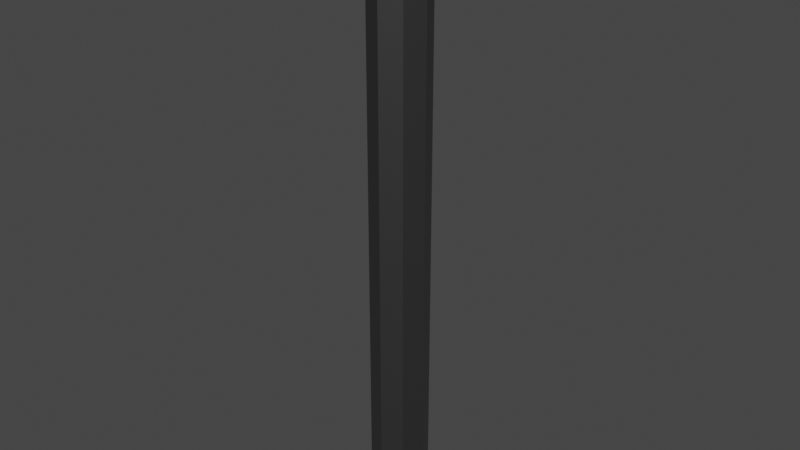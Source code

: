 # Source: power-pole.blend  (saved by Blender 2.91.10; exported with 4.5.12 LTS)
import bpy
from mathutils import Matrix  # noqa: F401  (used for matrix-valued properties, if any)

bpy.ops.wm.read_factory_settings(use_empty=True)
scene = bpy.context.scene
scene.name = 'Scene'

# ---- collections
col_collection = bpy.data.collections.new('Collection'); scene.collection.children.link(col_collection)

# ---- materials (node trees are filled in below, after node groups)
mat_trim = bpy.data.materials.new('Trim')
mat_trim.use_transparent_shadow = False
mat_trim.diffuse_color = (0.1734, 0.1734, 0.1734, 1.0)

# ---- material node trees
mat_trim.use_nodes = True; mat_trim.node_tree.nodes.clear()
_N = mat_trim.node_tree.nodes; _L = mat_trim.node_tree.links
n0 = _N.new('ShaderNodeBsdfPrincipled'); n0.name = 'Principled BSDF'; n0.location = (10, 300)
n0.distribution = 'GGX'
n0.subsurface_method = 'BURLEY'
n0.inputs[0].default_value = (0.1734, 0.1734, 0.1734, 1.0)
n0.inputs[1].default_value = 1.0
n0.inputs[3].default_value = 1.45
n0.inputs[27].default_value = (0.0, 0.0, 0.0, 1.0)
n0.inputs[28].default_value = 1.0
n1 = _N.new('ShaderNodeOutputMaterial'); n1.name = 'Material Output'; n1.location = (320, 270)
_L.new(n0.outputs[0], n1.inputs[0])
n1.is_active_output = True

# ---- world
world_world = bpy.data.worlds.new('World'); scene.world = world_world
world_world.use_nodes = True; world_world.node_tree.nodes.clear()
_N = world_world.node_tree.nodes; _L = world_world.node_tree.links
n0 = _N.new('ShaderNodeOutputWorld'); n0.name = 'World Output'; n0.location = (300, 300)
n1 = _N.new('ShaderNodeBackground'); n1.name = 'Background'; n1.location = (10, 300)
n1.inputs[0].default_value = (0.05088, 0.05088, 0.05088, 1.0)
_L.new(n1.outputs[0], n0.inputs[0])
n0.is_active_output = True
world_world.color = (0.05088, 0.05088, 0.05088)
world_world.use_sun_shadow = False
world_world.sun_shadow_jitter_overblur = 0.0

# ---- meshes
me_power_pole = bpy.data.meshes.new('power-pole')
me_power_pole.from_pydata([(0.1, 3.896e-07, -5.126e-07), (0.07071, -0.07071, -5.258e-07), (-5.886e-09, -0.1, -5.452e-07), (-0.07071, -0.07071, -5.595e-07), (-0.1, 4.253e-07, -5.603e-07), (0.07071, -0.07071, 1.989), (-2.295e-07, -0.1, 1.989), (0.1, -3.067e-07, 1.989), (0.05733, -0.1263, 2.056), (0.05846, -0.1232, 2.056), (0.05627, -0.1263, 2.046), (0.05738, -0.1232, 2.046), (0.05315, -0.1263, 2.035), (0.05419, -0.1232, 2.035), (0.04807, -0.1263, 2.026), (0.04901, -0.1232, 2.025), (0.04124, -0.1263, 2.018), (0.04203, -0.1232, 2.017), (0.03291, -0.1263, 2.011), (0.03353, -0.1232, 2.01), (0.02341, -0.1263, 2.006), (0.02384, -0.1232, 2.005), (0.0131, -0.1263, 2.003), (0.01332, -0.1232, 2.001), (4.09e-08, -0.1263, 2.001), (4.067e-08, -0.1232, 2.0), (-1.871e-08, -0.1263, 2.111), (-1.894e-08, -0.1232, 2.113), (0.0131, -0.1263, 2.11), (0.01332, -0.1232, 2.111), (0.02341, -0.1263, 2.107), (0.02384, -0.1232, 2.108), (0.03291, -0.1263, 2.102), (0.03353, -0.1232, 2.103), (0.04203, -0.1232, 2.096), (0.04123, -0.1263, 2.095), (0.03951, -0.1232, 2.081), (0.04032, -0.1263, 2.082), (0.04364, -0.1232, 2.074), (0.04453, -0.1263, 2.074), (0.04618, -0.1232, 2.065), (0.04713, -0.1263, 2.065), (0.04704, -0.1232, 2.056), (0.04801, -0.1263, 2.056), (0.04618, -0.1232, 2.048), (0.04713, -0.1263, 2.048), (0.04364, -0.1232, 2.039), (0.04453, -0.1263, 2.039), (0.03951, -0.1232, 2.032), (0.04032, -0.1263, 2.031), (0.03396, -0.1232, 2.025), (0.03464, -0.1263, 2.024), (0.02719, -0.1232, 2.019), (0.02773, -0.1263, 2.019), (0.01947, -0.1232, 2.015), (0.01984, -0.1263, 2.014), (0.01109, -0.1232, 2.013), (0.01128, -0.1263, 2.012), (-1.894e-08, -0.1232, 2.012), (4.09e-08, -0.1263, 2.011), (-1.894e-08, -0.1232, 2.101), (-1.871e-08, -0.1263, 2.102), (0.01109, -0.1232, 2.1), (0.01128, -0.1263, 2.101), (0.01947, -0.1232, 2.098), (0.01984, -0.1263, 2.099), (0.02719, -0.1232, 2.094), (0.02773, -0.1263, 2.094), (0.03464, -0.1263, 2.089), (0.03396, -0.1232, 2.088), (0.03951, -0.09212, 2.081), (0.04364, -0.09212, 2.074), (0.04618, -0.09212, 2.065), (0.04704, -0.09212, 2.056), (0.04618, -0.09212, 2.048), (0.04364, -0.09212, 2.039), (0.03951, -0.09212, 2.032), (0.03396, -0.09212, 2.025), (0.02719, -0.09212, 2.019), (0.01947, -0.09212, 2.015), (0.01109, -0.09212, 2.013), (-2.173e-08, -0.09212, 2.012), (-2.173e-08, -0.09212, 2.101), (0.01109, -0.09212, 2.1), (0.01947, -0.09212, 2.098), (0.02719, -0.09212, 2.094), (0.03396, -0.09212, 2.088), (0.04901, -0.08577, 2.088), (0.05419, -0.08577, 2.078), (0.05738, -0.08577, 2.067), (0.05846, -0.08577, 2.056), (0.05738, -0.08577, 2.046), (0.05419, -0.08577, 2.035), (0.04901, -0.08577, 2.025), (0.04203, -0.08577, 2.017), (0.03353, -0.08577, 2.01), (0.02384, -0.08577, 2.005), (0.01332, -0.08577, 2.001), (3.741e-08, -0.08577, 2.0), (-2.22e-08, -0.08577, 2.113), (0.01332, -0.08577, 2.111), (0.02384, -0.08577, 2.108), (0.03353, -0.08577, 2.103), (0.04203, -0.08577, 2.096), (0.1263, 0.00238, 2.001), (0.1232, 0.00238, 2.0), (0.1263, -0.008341, 2.003), (0.1232, -0.00856, 2.001), (0.1263, -0.01865, 2.006), (0.1232, -0.01908, 2.005), (0.1263, -0.02815, 2.011), (0.1232, -0.02877, 2.01), (0.1263, -0.03648, 2.018), (0.1232, -0.03727, 2.017), (0.1263, -0.04331, 2.026), (0.1232, -0.04425, 2.025), (0.1263, -0.04839, 2.035), (0.1232, -0.04943, 2.035), (0.1263, -0.05151, 2.046), (0.1232, -0.05262, 2.046), (0.1263, -0.05257, 2.056), (0.1232, -0.0537, 2.056), (0.1263, -0.05151, 2.067), (0.1232, -0.05262, 2.067), (0.1263, -0.04839, 2.077), (0.1232, -0.04943, 2.078), (0.1263, -0.04331, 2.087), (0.1232, -0.04425, 2.088), (0.1263, -0.03648, 2.095), (0.1232, -0.03727, 2.096), (0.1263, -0.02815, 2.102), (0.1232, -0.02877, 2.103), (0.1263, -0.01865, 2.107), (0.1232, -0.01908, 2.108), (0.1263, -0.008341, 2.11), (0.1232, -0.00856, 2.111), (0.1263, 0.00238, 2.111), (0.1232, 0.00238, 2.113), (0.1232, 0.00238, 2.012), (0.1263, 0.00238, 2.011), (0.1232, -0.006333, 2.013), (0.1263, -0.006522, 2.012), (0.1232, -0.01471, 2.015), (0.1263, -0.01508, 2.014), (0.1232, -0.02243, 2.019), (0.1263, -0.02297, 2.019), (0.1232, -0.0292, 2.025), (0.1263, -0.02988, 2.024), (0.1232, -0.03475, 2.032), (0.1263, -0.03556, 2.031), (0.1232, -0.03888, 2.039), (0.1263, -0.03978, 2.039), (0.1232, -0.04142, 2.048), (0.1263, -0.04237, 2.048), (0.1232, -0.04228, 2.056), (0.1263, -0.04325, 2.056), (0.1232, -0.04142, 2.065), (0.1263, -0.04237, 2.065), (0.1232, -0.03888, 2.074), (0.1263, -0.03978, 2.074), (0.1232, -0.03475, 2.081), (0.1263, -0.03556, 2.082), (0.1232, -0.0292, 2.088), (0.1263, -0.02988, 2.089), (0.1232, -0.02243, 2.094), (0.1263, -0.02297, 2.094), (0.1232, -0.01471, 2.098), (0.1263, -0.01508, 2.099), (0.1232, -0.006333, 2.1), (0.1263, -0.006522, 2.101), (0.1232, 0.00238, 2.101), (0.1263, 0.00238, 2.102), (0.09212, 0.00238, 2.012), (0.09212, -0.006333, 2.013), (0.09212, -0.01471, 2.015), (0.09212, -0.02243, 2.019), (0.09212, -0.0292, 2.025), (0.09212, -0.03475, 2.032), (0.09212, -0.03888, 2.039), (0.09212, -0.04142, 2.048), (0.09212, -0.04228, 2.056), (0.09212, -0.04142, 2.065), (0.09212, -0.03888, 2.074), (0.09212, -0.03475, 2.081), (0.09212, -0.0292, 2.088), (0.09212, -0.02243, 2.094), (0.09212, -0.01471, 2.098), (0.09212, -0.006333, 2.1), (0.09212, 0.00238, 2.101), (0.08577, 0.00238, 2.0), (0.08577, -0.00856, 2.001), (0.08577, -0.01908, 2.005), (0.08577, -0.02877, 2.01), (0.08577, -0.03727, 2.017), (0.08577, -0.04425, 2.025), (0.08577, -0.04943, 2.035), (0.08577, -0.05262, 2.046), (0.08577, -0.0537, 2.056), (0.08577, -0.05262, 2.067), (0.08577, -0.04943, 2.078), (0.08577, -0.04425, 2.088), (0.08577, -0.03727, 2.096), (0.08577, -0.02877, 2.103), (0.08577, -0.01908, 2.108), (0.08577, -0.00856, 2.111), (0.08577, 0.00238, 2.113), (0.05738, -0.1232, 2.067), (0.05627, -0.1263, 2.067), (0.05419, -0.1232, 2.078), (0.05315, -0.1263, 2.077), (0.04901, -0.1232, 2.088), (0.04807, -0.1263, 2.087), (0.08496, -3.527e-07, 2.132), (0.06007, -0.06007, 2.132), (-2.426e-07, -0.08496, 2.132), (0.07071, -0.07071, 1.989), (-2.295e-07, -0.1, 1.989), (0.1, -3.067e-07, 1.989), (0.03169, -0.03169, 2.142), (-2.771e-07, -0.04481, 2.142), (0.04481, -3.44e-07, 2.142), (0.07112, -0.07242, 2.109), (0.06683, -0.06684, 2.125), (-2.437e-07, -0.09452, 2.125), (-2.435e-07, -0.09951, 2.109), (0.09452, -3.529e-07, 2.125), (0.09861, -1.9e-08, 2.112), (-2.304e-07, -0.09951, 2.0), (0.07042, -0.07042, 2.001), (0.0996, -3.092e-07, 2.001), (0.03748, -0.0905, 2.111), (0.09076, -0.03759, 2.11), (-7.326e-07, -0.1082, 2.056), (0.08155, -0.08155, 2.056), (0.1082, 1.461e-05, 2.056), (0.08999, -0.03727, 2.0), (0.03727, -0.08999, 2.001), (0.05129, -0.1082, 2.056), (0.1066, -0.04414, 2.056), (0.05526, -0.08131, 2.11), (0.09592, -0.01851, 2.111), (-7.367e-07, -0.1082, 2.09), (0.07826, -0.07826, 2.085), (0.1082, 1.46e-05, 2.09), (0.09625, -0.01836, 2.001), (0.05507, -0.08104, 2.001), (0.01836, -0.09625, 2.111), (0.08163, -0.05548, 2.109), (-7.282e-07, -0.1082, 2.022), (0.07808, -0.07808, 2.026), (0.1082, 1.463e-05, 2.022), (0.08104, -0.05508, 2.001), (0.01836, -0.09625, 2.001), (0.06483, -0.09539, 2.056), (0.02511, -0.1082, 2.056), (0.04207, -0.1016, 2.087), (0.04207, -0.1016, 2.025), (0.1082, -0.02213, 2.056), (0.09539, -0.06483, 2.056), (0.1016, -0.04207, 2.087), (0.1016, -0.04207, 2.025), (0.0911, -0.06191, 2.025), (0.0911, -0.06191, 2.087), (0.1082, -0.02098, 2.092), (0.02398, -0.1082, 2.02), (0.02398, -0.1082, 2.092), (0.06191, -0.0911, 2.087), (0.06191, -0.0911, 2.025), (0.1082, -0.02098, 2.02), (0.0349, -0.1082, 2.02), (-7.386e-07, -0.1082, 2.108), (0.02313, -0.1082, 2.101), (0.02319, -0.1082, 2.012), (-7.258e-07, -0.1082, 2.005), (0.03508, -0.1082, 2.092), (0.0, 0.0, 2.142), (0.1082, -0.02017, 2.011), (0.1082, -0.02015, 2.101), (0.1082, -0.04635, 2.056), (0.1082, 1.463e-05, 2.004), (0.1082, -0.02933, 2.092), (0.1082, -0.03132, 2.02), (0.1082, -0.03783, 2.028), (0.1082, -0.04077, 2.081), (0.1082, 1.46e-05, 2.106)], [], [(5, 1, 0, 7), (107, 190, 189, 105), (46, 44, 74, 75), (4, 0, 1, 2, 3), (143, 141, 140, 142), (153, 151, 150, 152), (161, 159, 158, 160), (163, 161, 160, 162), (167, 165, 164, 166), (169, 167, 166, 168), (36, 38, 39, 37), (147, 145, 144, 146), (133, 131, 130, 132), (107, 105, 104, 106), (21, 19, 18, 20), (131, 129, 128, 130), (127, 125, 124, 126), (135, 133, 132, 134), (137, 135, 134, 136), (153, 155, 120, 118), (163, 165, 130, 128), (161, 163, 128, 126), (169, 171, 136, 134), (61, 63, 28, 26), (167, 169, 134, 132), (141, 143, 108, 106), (25, 98, 97, 23), (125, 199, 198, 123), (123, 198, 197, 121), (170, 168, 187, 188), (64, 62, 83, 84), (146, 144, 175, 176), (149, 151, 116, 114), (164, 162, 184, 185), (50, 48, 76, 77), (168, 166, 186, 187), (9, 90, 89, 206), (206, 89, 88, 208), (6, 2, 1, 5), (34, 103, 102, 33), (166, 164, 185, 186), (121, 197, 196, 119), (210, 87, 103, 34), (131, 202, 201, 129), (33, 102, 101, 31), (113, 193, 192, 111), (133, 203, 202, 131), (111, 192, 191, 109), (17, 94, 93, 15), (54, 52, 78, 79), (19, 95, 94, 17), (56, 54, 79, 80), (140, 138, 172, 173), (160, 158, 182, 183), (119, 196, 195, 117), (148, 146, 176, 177), (44, 42, 73, 74), (43, 45, 10, 8), (147, 149, 114, 112), (39, 41, 207, 209), (143, 145, 110, 108), (165, 167, 132, 130), (159, 161, 126, 124), (157, 159, 124, 122), (68, 37, 211, 35), (34, 33, 32, 35), (33, 31, 30, 32), (29, 27, 26, 28), (17, 15, 14, 16), (123, 121, 120, 122), (119, 117, 116, 118), (111, 109, 108, 110), (23, 21, 20, 22), (15, 13, 12, 14), (9, 206, 207, 8), (210, 34, 35, 211), (65, 63, 62, 64), (165, 163, 162, 164), (155, 153, 152, 154), (59, 57, 56, 58), (46, 48, 49, 47), (38, 40, 41, 39), (40, 42, 43, 41), (85, 86, 69, 66), (54, 56, 57, 55), (42, 44, 45, 43), (44, 46, 47, 45), (48, 50, 51, 49), (52, 54, 55, 53), (159, 157, 156, 158), (67, 65, 64, 66), (208, 210, 211, 209), (206, 208, 209, 207), (13, 11, 10, 12), (25, 23, 22, 24), (31, 29, 28, 30), (45, 47, 12, 10), (145, 147, 112, 110), (139, 141, 106, 104), (65, 67, 32, 30), (37, 39, 209, 211), (63, 65, 30, 28), (41, 43, 8, 207), (158, 156, 181, 182), (42, 40, 72, 73), (48, 46, 75, 76), (154, 152, 179, 180), (21, 96, 95, 19), (152, 150, 178, 179), (62, 60, 82, 83), (38, 36, 70, 71), (11, 91, 90, 9), (15, 93, 92, 13), (23, 97, 96, 21), (144, 142, 174, 175), (109, 191, 190, 107), (135, 204, 203, 133), (117, 195, 194, 115), (29, 100, 99, 27), (141, 139, 138, 140), (149, 147, 146, 148), (151, 149, 148, 150), (171, 169, 168, 170), (157, 155, 154, 156), (63, 61, 60, 62), (68, 67, 66, 69), (11, 9, 8, 10), (19, 17, 16, 18), (109, 107, 106, 108), (113, 111, 110, 112), (115, 113, 112, 114), (117, 115, 114, 116), (121, 119, 118, 120), (125, 123, 122, 124), (129, 127, 126, 128), (151, 153, 118, 116), (47, 49, 14, 12), (155, 157, 122, 120), (49, 51, 16, 14), (51, 53, 18, 16), (53, 55, 20, 18), (55, 57, 22, 20), (57, 59, 24, 22), (67, 68, 35, 32), (36, 69, 86, 70), (40, 38, 71, 72), (66, 64, 84, 85), (156, 154, 180, 181), (137, 205, 204, 135), (162, 160, 183, 184), (142, 140, 173, 174), (208, 88, 87, 210), (13, 92, 91, 11), (127, 200, 199, 125), (58, 56, 80, 81), (52, 50, 77, 78), (115, 194, 193, 113), (31, 101, 100, 29), (129, 201, 200, 127), (150, 148, 177, 178), (50, 52, 53, 51), (145, 143, 142, 144), (69, 36, 37, 68), (213, 212, 220, 218), (212, 213, 222, 225), (227, 216, 215, 228, 245, 236, 252), (228, 215, 217, 229, 244, 235, 251), (213, 214, 223, 222), (214, 213, 218, 219), (222, 223, 224, 246, 230, 239, 221), (225, 222, 221, 247, 231, 240, 226), (268, 276, 279, 250), (267, 245, 228, 249), (266, 253, 233, 242), (265, 254, 237, 274), (264, 272, 269), (263, 257, 234, 243), (262, 258, 238, 259), (261, 251, 235, 260), (258, 261, 260, 238), (233, 249, 261, 258), (249, 228, 251, 261), (247, 262, 259, 231), (221, 242, 262, 247), (242, 233, 258, 262), (240, 277, 284, 226), (231, 259, 280, 277, 240), (259, 283, 280), (254, 264, 269, 237), (232, 248, 264, 254), (248, 273, 272, 264), (246, 271, 274, 255, 230), (224, 270, 271, 246), (241, 232, 254, 265), (239, 266, 242, 221), (230, 255, 266, 239), (255, 237, 253, 266), (253, 267, 249, 233), (237, 256, 267, 253), (256, 236, 245, 267), (257, 268, 250, 234), (238, 260, 282, 278), (260, 235, 244, 276, 281), (272, 273, 227, 252), (271, 270, 241, 265), (274, 237, 255), (275, 219, 218, 220), (237, 269, 256), (269, 272, 252, 236, 256), (274, 271, 265), (278, 282, 281, 268, 257), (279, 276, 244, 229), (277, 280, 263), (281, 276, 268), (280, 283, 278, 257, 263), (283, 259, 238, 278), (282, 260, 281), (284, 277, 263, 243)])
me_power_pole.polygons.foreach_set('use_smooth', [0, 1, 1, 0, 1, 1, 1, 1, 1, 1, 1, 1, 1, 1, 1, 1, 1, 1, 1, 1, 1, 1, 1, 1, 1, 1, 1, 1, 1, 1, 1, 1, 1, 1, 1, 1, 1, 1, 0, 1, 1, 1, 1, 1, 1, 1, 1, 1, 1, 1, 1, 1, 1, 1, 1, 1, 1, 1, 1, 1, 1, 1, 1, 1, 1, 1, 1, 1, 1, 1, 1, 1, 1, 1, 1, 1, 1, 1, 1, 1, 1, 1, 1, 1, 1, 1, 1, 1, 1, 1, 1, 1, 1, 1, 1, 1, 1, 1, 1, 1, 1, 1, 1, 1, 1, 1, 1, 1, 1, 1, 1, 1, 1, 1, 1, 1, 1, 1, 1, 1, 1, 1, 1, 1, 1, 1, 1, 1, 1, 1, 1, 1, 1, 1, 1, 1, 1, 1, 1, 1, 1, 1, 1, 1, 1, 1, 1, 1, 1, 1, 1, 1, 1, 1, 1, 1, 1, 1, 1, 1, 1, 1, 1, 0, 0, 0, 0, 0, 0, 0, 0, 0, 0, 0, 0, 0, 0, 0, 0, 0, 0, 0, 0, 0, 0, 0, 0, 0, 0, 0, 0, 0, 0, 0, 0, 0, 0, 0, 0, 0, 0, 0, 0, 0, 0, 0, 0, 0, 0, 0, 0, 0, 0, 0, 0, 0, 0, 0])
_uv = me_power_pole.uv_layers.new(name='UVMap')
_uv.uv.foreach_set('vector', [0.875, 0.9689, 0.875, 0.5, 1.0, 0.5, 1.0, 0.9689, 0.3955, 0.5102, 0.3861, 0.5102, 0.3861, 0.513, 0.3955, 0.513, 0.4777, 0.5061, 0.4777, 0.5083, 0.4856, 0.5083, 0.4856, 0.5061, 0.75, 0.01, 0.75, 0.49, 0.9197, 0.4197, 0.99, 0.25, 0.9197, 0.08029, 0.4511, 0.506, 0.4511, 0.5083, 0.4519, 0.5083, 0.4519, 0.5061, 0.4684, 0.5127, 0.4684, 0.5146, 0.4691, 0.5144, 0.4691, 0.5126, 0.4684, 0.5039, 0.4684, 0.5061, 0.4691, 0.5061, 0.4691, 0.504, 0.4684, 0.5018, 0.4684, 0.5039, 0.4691, 0.504, 0.4691, 0.502, 0.4598, 0.5146, 0.4598, 0.5162, 0.4605, 0.5161, 0.4605, 0.5144, 0.4598, 0.5127, 0.4598, 0.5146, 0.4605, 0.5144, 0.4605, 0.5126, 0.4777, 0.5161, 0.4777, 0.5144, 0.477, 0.5146, 0.477, 0.5162, 0.4511, 0.5018, 0.4511, 0.5039, 0.4519, 0.5039, 0.4519, 0.5019, 0.3853, 0.5179, 0.3853, 0.52, 0.3861, 0.5198, 0.3861, 0.5178, 0.3955, 0.5102, 0.3955, 0.513, 0.3963, 0.5129, 0.3963, 0.5102, 0.3955, 0.5179, 0.3955, 0.52, 0.3963, 0.5198, 0.3963, 0.5178, 0.4159, 0.5, 0.4159, 0.5023, 0.4167, 0.5024, 0.4167, 0.5002, 0.4159, 0.5048, 0.4159, 0.5075, 0.4167, 0.5075, 0.4167, 0.5049, 0.3853, 0.5155, 0.3853, 0.5179, 0.3861, 0.5178, 0.3861, 0.5154, 0.3853, 0.5129, 0.3853, 0.5155, 0.3861, 0.5154, 0.3861, 0.5129, 0.3323, 0.5105, 0.3327, 0.5127, 0.335, 0.5124, 0.3345, 0.5098, 0.3301, 0.5211, 0.3286, 0.5227, 0.33, 0.5245, 0.332, 0.5226, 0.3314, 0.5192, 0.3301, 0.5211, 0.332, 0.5226, 0.3335, 0.5203, 0.3246, 0.5248, 0.3224, 0.5252, 0.3226, 0.5276, 0.3253, 0.527, 0.3224, 0.5252, 0.3201, 0.5252, 0.3199, 0.5276, 0.3226, 0.5276, 0.3267, 0.5239, 0.3246, 0.5248, 0.3253, 0.527, 0.3278, 0.526, 0.3224, 0.5023, 0.3246, 0.5028, 0.3253, 0.5005, 0.3226, 0.5, 0.3955, 0.513, 0.3861, 0.513, 0.3861, 0.5156, 0.3955, 0.5156, 0.4159, 0.5075, 0.4065, 0.5075, 0.4065, 0.5102, 0.4159, 0.5102, 0.4159, 0.5102, 0.4065, 0.5102, 0.4065, 0.513, 0.4159, 0.513, 0.4605, 0.5105, 0.4605, 0.5126, 0.4684, 0.5126, 0.4684, 0.5105, 0.4605, 0.5061, 0.4605, 0.5083, 0.4684, 0.5083, 0.4684, 0.5061, 0.4519, 0.5019, 0.4519, 0.5039, 0.4598, 0.5039, 0.4598, 0.5019, 0.3301, 0.5065, 0.3314, 0.5084, 0.3335, 0.5073, 0.332, 0.505, 0.4691, 0.5002, 0.4691, 0.502, 0.477, 0.502, 0.477, 0.5002, 0.4777, 0.502, 0.4777, 0.504, 0.4856, 0.504, 0.4856, 0.502, 0.4605, 0.5126, 0.4605, 0.5144, 0.4684, 0.5144, 0.4684, 0.5126, 0.4057, 0.513, 0.3963, 0.513, 0.3963, 0.5156, 0.4057, 0.5156, 0.4057, 0.5156, 0.3963, 0.5156, 0.3963, 0.5179, 0.4057, 0.5179, 0.75, 0.9689, 0.75, 0.5, 0.875, 0.5, 0.875, 0.9689, 0.3853, 0.5022, 0.3759, 0.5022, 0.3759, 0.5047, 0.3853, 0.5047, 0.4605, 0.5144, 0.4605, 0.5161, 0.4684, 0.5161, 0.4684, 0.5144, 0.4159, 0.513, 0.4065, 0.513, 0.4065, 0.5156, 0.4159, 0.5156, 0.3853, 0.5, 0.3759, 0.5, 0.3759, 0.5022, 0.3853, 0.5022, 0.4159, 0.5, 0.4065, 0.5, 0.4065, 0.5023, 0.4159, 0.5023, 0.3853, 0.5047, 0.3759, 0.5047, 0.3759, 0.5074, 0.3853, 0.5074, 0.3955, 0.5022, 0.3861, 0.5022, 0.3861, 0.5048, 0.3955, 0.5048, 0.3853, 0.5179, 0.3759, 0.5179, 0.3759, 0.52, 0.3853, 0.52, 0.3955, 0.5048, 0.3861, 0.5048, 0.3861, 0.5075, 0.3955, 0.5075, 0.4057, 0.5022, 0.3963, 0.5022, 0.3963, 0.5048, 0.4057, 0.5048, 0.4519, 0.5144, 0.4519, 0.5161, 0.4598, 0.5161, 0.4598, 0.5144, 0.4057, 0.5, 0.3963, 0.5, 0.3963, 0.5022, 0.4057, 0.5022, 0.4519, 0.5125, 0.4519, 0.5144, 0.4598, 0.5144, 0.4598, 0.5125, 0.4519, 0.5083, 0.4519, 0.5105, 0.4598, 0.5105, 0.4598, 0.5083, 0.4691, 0.504, 0.4691, 0.5061, 0.477, 0.5061, 0.477, 0.504, 0.4159, 0.5156, 0.4065, 0.5156, 0.4065, 0.5179, 0.4159, 0.5179, 0.4519, 0.5002, 0.4519, 0.5019, 0.4598, 0.5019, 0.4598, 0.5002, 0.4777, 0.5083, 0.4777, 0.5105, 0.4856, 0.5105, 0.4856, 0.5083, 0.3098, 0.5149, 0.3098, 0.5127, 0.3075, 0.5124, 0.3075, 0.5151, 0.3286, 0.5049, 0.3301, 0.5065, 0.332, 0.505, 0.33, 0.5031, 0.3111, 0.5192, 0.3103, 0.5171, 0.308, 0.5178, 0.309, 0.5203, 0.3246, 0.5028, 0.3267, 0.5036, 0.3278, 0.5016, 0.3253, 0.5005, 0.3286, 0.5227, 0.3267, 0.5239, 0.3278, 0.526, 0.33, 0.5245, 0.3323, 0.5171, 0.3314, 0.5192, 0.3335, 0.5203, 0.3345, 0.5178, 0.3327, 0.5149, 0.3323, 0.5171, 0.3345, 0.5178, 0.335, 0.5151, 0.314, 0.5227, 0.3124, 0.5211, 0.3105, 0.5226, 0.3125, 0.5245, 0.3853, 0.5022, 0.3853, 0.5047, 0.3861, 0.5048, 0.3861, 0.5024, 0.3853, 0.5047, 0.3853, 0.5074, 0.3861, 0.5075, 0.3861, 0.5048, 0.3853, 0.5102, 0.3853, 0.5129, 0.3861, 0.5129, 0.3861, 0.5102, 0.4057, 0.5022, 0.4057, 0.5048, 0.4065, 0.5049, 0.4065, 0.5024, 0.4159, 0.5102, 0.4159, 0.513, 0.4167, 0.5129, 0.4167, 0.5102, 0.4159, 0.5156, 0.4159, 0.5179, 0.4167, 0.5178, 0.4167, 0.5154, 0.3955, 0.5048, 0.3955, 0.5075, 0.3963, 0.5075, 0.3963, 0.5049, 0.3955, 0.5156, 0.3955, 0.5179, 0.3963, 0.5178, 0.3963, 0.5154, 0.4057, 0.5048, 0.4057, 0.5075, 0.4065, 0.5075, 0.4065, 0.5049, 0.4057, 0.513, 0.4057, 0.5156, 0.4065, 0.5154, 0.4065, 0.5129, 0.3853, 0.5, 0.3853, 0.5022, 0.3861, 0.5024, 0.3861, 0.5002, 0.4598, 0.5061, 0.4598, 0.5083, 0.4605, 0.5083, 0.4605, 0.5061, 0.4684, 0.5, 0.4684, 0.5018, 0.4691, 0.502, 0.4691, 0.5002, 0.4684, 0.5106, 0.4684, 0.5127, 0.4691, 0.5126, 0.4691, 0.5105, 0.4511, 0.5105, 0.4511, 0.5127, 0.4519, 0.5125, 0.4519, 0.5105, 0.4777, 0.5061, 0.4777, 0.504, 0.477, 0.5039, 0.477, 0.5061, 0.4777, 0.5144, 0.4777, 0.5126, 0.477, 0.5127, 0.477, 0.5146, 0.4777, 0.5126, 0.4777, 0.5105, 0.477, 0.5106, 0.477, 0.5127, 0.4684, 0.504, 0.4684, 0.502, 0.4605, 0.502, 0.4605, 0.504, 0.4519, 0.5144, 0.4519, 0.5125, 0.4511, 0.5127, 0.4511, 0.5146, 0.4777, 0.5105, 0.4777, 0.5083, 0.477, 0.5083, 0.477, 0.5106, 0.4777, 0.5083, 0.4777, 0.5061, 0.477, 0.5061, 0.477, 0.5083, 0.4777, 0.504, 0.4777, 0.502, 0.477, 0.5018, 0.477, 0.5039, 0.4519, 0.5161, 0.4519, 0.5144, 0.4511, 0.5146, 0.4511, 0.5163, 0.4684, 0.5061, 0.4684, 0.5083, 0.4691, 0.5083, 0.4691, 0.5061, 0.4598, 0.5039, 0.4598, 0.5061, 0.4605, 0.5061, 0.4605, 0.504, 0.4057, 0.5179, 0.4057, 0.52, 0.4065, 0.5197, 0.4065, 0.5178, 0.4057, 0.5156, 0.4057, 0.5179, 0.4065, 0.5178, 0.4065, 0.5154, 0.4057, 0.5075, 0.4057, 0.5102, 0.4065, 0.5102, 0.4065, 0.5075, 0.3955, 0.513, 0.3955, 0.5156, 0.3963, 0.5154, 0.3963, 0.5129, 0.3853, 0.5074, 0.3853, 0.5102, 0.3861, 0.5102, 0.3861, 0.5075, 0.3098, 0.5127, 0.3103, 0.5105, 0.308, 0.5098, 0.3075, 0.5124, 0.3267, 0.5036, 0.3286, 0.5049, 0.33, 0.5031, 0.3278, 0.5016, 0.3201, 0.5023, 0.3224, 0.5023, 0.3226, 0.5, 0.3199, 0.5, 0.3179, 0.5248, 0.3158, 0.5239, 0.3147, 0.526, 0.3172, 0.527, 0.3124, 0.5211, 0.3111, 0.5192, 0.309, 0.5203, 0.3105, 0.5226, 0.3201, 0.5252, 0.3179, 0.5248, 0.3172, 0.527, 0.3199, 0.5276, 0.3103, 0.5171, 0.3098, 0.5149, 0.3075, 0.5151, 0.308, 0.5178, 0.4691, 0.5061, 0.4691, 0.5083, 0.477, 0.5083, 0.477, 0.5061, 0.4777, 0.5105, 0.4777, 0.5126, 0.4856, 0.5126, 0.4856, 0.5105, 0.4777, 0.504, 0.4777, 0.5061, 0.4856, 0.5061, 0.4856, 0.504, 0.4691, 0.5105, 0.4691, 0.5126, 0.477, 0.5126, 0.477, 0.5105, 0.3955, 0.5179, 0.3861, 0.5179, 0.3861, 0.52, 0.3955, 0.52, 0.4691, 0.5126, 0.4691, 0.5144, 0.477, 0.5144, 0.477, 0.5126, 0.4605, 0.5083, 0.4605, 0.5105, 0.4684, 0.5105, 0.4684, 0.5083, 0.4777, 0.5144, 0.4777, 0.5161, 0.4856, 0.5161, 0.4856, 0.5144, 0.4057, 0.5102, 0.3963, 0.5102, 0.3963, 0.513, 0.4057, 0.513, 0.4057, 0.5048, 0.3963, 0.5048, 0.3963, 0.5075, 0.4057, 0.5075, 0.3955, 0.5156, 0.3861, 0.5156, 0.3861, 0.5179, 0.3955, 0.5179, 0.4519, 0.5039, 0.4519, 0.5061, 0.4598, 0.5061, 0.4598, 0.5039, 0.3955, 0.5075, 0.3861, 0.5075, 0.3861, 0.5102, 0.3955, 0.5102, 0.3853, 0.5155, 0.3759, 0.5155, 0.3759, 0.5179, 0.3853, 0.5179, 0.4159, 0.5179, 0.4065, 0.5179, 0.4065, 0.52, 0.4159, 0.52, 0.3853, 0.5102, 0.3759, 0.5102, 0.3759, 0.5129, 0.3853, 0.5129, 0.4511, 0.5083, 0.4511, 0.5105, 0.4519, 0.5105, 0.4519, 0.5083, 0.4511, 0.5, 0.4511, 0.5018, 0.4519, 0.5019, 0.4519, 0.5002, 0.4684, 0.5146, 0.4684, 0.5162, 0.4691, 0.5161, 0.4691, 0.5144, 0.4598, 0.5106, 0.4598, 0.5127, 0.4605, 0.5126, 0.4605, 0.5105, 0.4684, 0.5083, 0.4684, 0.5106, 0.4691, 0.5105, 0.4691, 0.5083, 0.4598, 0.5083, 0.4598, 0.5106, 0.4605, 0.5105, 0.4605, 0.5083, 0.4598, 0.5018, 0.4598, 0.5039, 0.4605, 0.504, 0.4605, 0.502, 0.4057, 0.5102, 0.4057, 0.513, 0.4065, 0.5129, 0.4065, 0.5102, 0.4057, 0.5, 0.4057, 0.5022, 0.4065, 0.5024, 0.4065, 0.5002, 0.3955, 0.5075, 0.3955, 0.5102, 0.3963, 0.5102, 0.3963, 0.5075, 0.3955, 0.5022, 0.3955, 0.5048, 0.3963, 0.5049, 0.3963, 0.5024, 0.3955, 0.5, 0.3955, 0.5022, 0.3963, 0.5024, 0.3963, 0.5002, 0.4159, 0.5179, 0.4159, 0.52, 0.4167, 0.5197, 0.4167, 0.5178, 0.4159, 0.513, 0.4159, 0.5156, 0.4167, 0.5154, 0.4167, 0.5129, 0.4159, 0.5075, 0.4159, 0.5102, 0.4167, 0.5102, 0.4167, 0.5075, 0.4159, 0.5023, 0.4159, 0.5048, 0.4167, 0.5049, 0.4167, 0.5024, 0.3314, 0.5084, 0.3323, 0.5105, 0.3345, 0.5098, 0.3335, 0.5073, 0.3103, 0.5105, 0.3111, 0.5084, 0.309, 0.5073, 0.308, 0.5098, 0.3327, 0.5127, 0.3327, 0.5149, 0.335, 0.5151, 0.335, 0.5124, 0.3111, 0.5084, 0.3124, 0.5065, 0.3105, 0.505, 0.309, 0.5073, 0.3124, 0.5065, 0.314, 0.5049, 0.3125, 0.5031, 0.3105, 0.505, 0.314, 0.5049, 0.3158, 0.5036, 0.3147, 0.5016, 0.3125, 0.5031, 0.3158, 0.5036, 0.3179, 0.5028, 0.3172, 0.5005, 0.3147, 0.5016, 0.3179, 0.5028, 0.3201, 0.5023, 0.3199, 0.5, 0.3172, 0.5005, 0.3158, 0.5239, 0.314, 0.5227, 0.3125, 0.5245, 0.3147, 0.526, 0.4605, 0.5002, 0.4605, 0.502, 0.4684, 0.502, 0.4684, 0.5002, 0.4777, 0.5126, 0.4777, 0.5144, 0.4856, 0.5144, 0.4856, 0.5126, 0.4605, 0.504, 0.4605, 0.5061, 0.4684, 0.5061, 0.4684, 0.504, 0.4691, 0.5083, 0.4691, 0.5105, 0.477, 0.5105, 0.477, 0.5083, 0.3853, 0.5129, 0.3759, 0.5129, 0.3759, 0.5155, 0.3853, 0.5155, 0.4691, 0.502, 0.4691, 0.504, 0.477, 0.504, 0.477, 0.502, 0.4519, 0.5061, 0.4519, 0.5083, 0.4598, 0.5083, 0.4598, 0.5061, 0.4057, 0.5179, 0.3963, 0.5179, 0.3963, 0.52, 0.4057, 0.52, 0.4057, 0.5075, 0.3963, 0.5075, 0.3963, 0.5102, 0.4057, 0.5102, 0.4159, 0.5048, 0.4065, 0.5048, 0.4065, 0.5075, 0.4159, 0.5075, 0.4519, 0.5105, 0.4519, 0.5125, 0.4598, 0.5125, 0.4598, 0.5105, 0.4777, 0.5002, 0.4777, 0.502, 0.4856, 0.502, 0.4856, 0.5002, 0.3955, 0.5, 0.3861, 0.5, 0.3861, 0.5022, 0.3955, 0.5022, 0.3853, 0.5074, 0.3759, 0.5074, 0.3759, 0.5102, 0.3853, 0.5102, 0.4159, 0.5023, 0.4065, 0.5023, 0.4065, 0.5048, 0.4159, 0.5048, 0.4691, 0.5144, 0.4691, 0.5161, 0.477, 0.5161, 0.477, 0.5144, 0.4777, 0.502, 0.4777, 0.5002, 0.477, 0.5, 0.477, 0.5018, 0.4511, 0.5039, 0.4511, 0.506, 0.4519, 0.5061, 0.4519, 0.5039, 0.4605, 0.502, 0.4605, 0.5002, 0.4598, 0.5, 0.4598, 0.5018, 0.3942, 0.3942, 0.25, 0.4539, 0.25, 0.4539, 0.3942, 0.3942, 0.25, 0.4539, 0.3942, 0.3942, 0.4104, 0.4104, 0.25, 0.4768, 0.75, 0.9709, 0.75, 0.9689, 0.875, 0.9689, 0.875, 0.9705, 0.8438, 0.9709, 0.8125, 0.9709, 0.7812, 0.9709, 0.875, 0.9705, 0.875, 0.9689, 1.0, 0.9689, 1.0, 0.9705, 0.9688, 0.9709, 0.9375, 0.9709, 0.9062, 0.9709, 0.3942, 0.3942, 0.4539, 0.25, 0.4768, 0.25, 0.4104, 0.4104, 0.4539, 0.25, 0.3942, 0.3942, 0.3942, 0.3942, 0.4539, 0.25, 0.8716, 1.0, 0.7534, 1.0, 0.75, 0.9985, 0.7812, 0.9985, 0.8125, 0.9982, 0.8438, 0.9983, 0.875, 0.9981, 0.9966, 1.0, 0.8784, 1.0, 0.875, 0.9981, 0.9062, 0.9981, 0.9375, 0.998, 0.9688, 0.998, 1.0, 0.9985, 0.9688, 0.9778, 0.9688, 0.9757, 1.0, 0.9734, 1.0, 0.9778, 0.8438, 0.9778, 0.8438, 0.9709, 0.875, 0.9705, 0.875, 0.9776, 0.8438, 0.9916, 0.8438, 0.9847, 0.875, 0.9847, 0.875, 0.9916, 0.7812, 0.9916, 0.7812, 0.9847, 0.8125, 0.9847, 0.7952, 0.9916, 0.7812, 0.9778, 0.7812, 0.9757, 0.7949, 0.9778, 0.9688, 0.9916, 0.9688, 0.9847, 1.0, 0.9847, 1.0, 0.9916, 0.9062, 0.9916, 0.9062, 0.9847, 0.9375, 0.9847, 0.9375, 0.9916, 0.9062, 0.9778, 0.9062, 0.9709, 0.9375, 0.9709, 0.9375, 0.9778, 0.9062, 0.9847, 0.9062, 0.9778, 0.9375, 0.9778, 0.9375, 0.9847, 0.875, 0.9847, 0.875, 0.9776, 0.9062, 0.9778, 0.9062, 0.9847, 0.875, 0.9776, 0.875, 0.9705, 0.9062, 0.9709, 0.9062, 0.9778, 0.9062, 0.9981, 0.9062, 0.9916, 0.9375, 0.9916, 0.9375, 0.998, 0.875, 0.9981, 0.875, 0.9916, 0.9062, 0.9916, 0.9062, 0.9981, 0.875, 0.9916, 0.875, 0.9847, 0.9062, 0.9847, 0.9062, 0.9916, 0.9688, 0.998, 0.9688, 0.9937, 1.0, 0.9955, 1.0, 0.9985, 0.9375, 0.998, 0.9375, 0.9916, 0.9584, 0.9916, 0.9688, 0.9937, 0.9688, 0.998, 0.9375, 0.9916, 0.9451, 0.9893, 0.9584, 0.9916, 0.7812, 0.9847, 0.7812, 0.9778, 0.7949, 0.9778, 0.8125, 0.9847, 0.75, 0.9847, 0.75, 0.9778, 0.7812, 0.9778, 0.7812, 0.9847, 0.75, 0.9778, 0.75, 0.9735, 0.7812, 0.9757, 0.7812, 0.9778, 0.7812, 0.9985, 0.7812, 0.9938, 0.7952, 0.9916, 0.8125, 0.9916, 0.8125, 0.9982, 0.75, 0.9985, 0.75, 0.9962, 0.7812, 0.9938, 0.7812, 0.9985, 0.75, 0.9916, 0.75, 0.9847, 0.7812, 0.9847, 0.7812, 0.9916, 0.8438, 0.9983, 0.8438, 0.9916, 0.875, 0.9916, 0.875, 0.9981, 0.8125, 0.9982, 0.8125, 0.9916, 0.8438, 0.9916, 0.8438, 0.9983, 0.8125, 0.9916, 0.8125, 0.9847, 0.8438, 0.9847, 0.8438, 0.9916, 0.8438, 0.9847, 0.8438, 0.9778, 0.875, 0.9776, 0.875, 0.9847, 0.8125, 0.9847, 0.8125, 0.9778, 0.8438, 0.9778, 0.8438, 0.9847, 0.8125, 0.9778, 0.8125, 0.9709, 0.8438, 0.9709, 0.8438, 0.9778, 0.9688, 0.9847, 0.9688, 0.9778, 1.0, 0.9778, 1.0, 0.9847, 0.9375, 0.9847, 0.9375, 0.9778, 0.9485, 0.9794, 0.9402, 0.9847, 0.9375, 0.9778, 0.9375, 0.9709, 0.9688, 0.9709, 0.9688, 0.9757, 0.9559, 0.9778, 0.7812, 0.9757, 0.75, 0.9735, 0.75, 0.9709, 0.7812, 0.9709, 0.7812, 0.9938, 0.75, 0.9962, 0.75, 0.9916, 0.7812, 0.9916, 0.7952, 0.9916, 0.8125, 0.9847, 0.8125, 0.9916, 0.25, 0.2496, 0.4539, 0.25, 0.3942, 0.3942, 0.25, 0.4539, 0.8125, 0.9847, 0.7949, 0.9778, 0.8125, 0.9778, 0.7949, 0.9778, 0.7812, 0.9757, 0.7812, 0.9709, 0.8125, 0.9709, 0.8125, 0.9778, 0.7952, 0.9916, 0.7812, 0.9938, 0.7812, 0.9916, 0.9402, 0.9847, 0.9485, 0.9794, 0.9559, 0.9778, 0.9688, 0.9778, 0.9688, 0.9847, 1.0, 0.9734, 0.9688, 0.9757, 0.9688, 0.9709, 1.0, 0.9705, 0.9651, 0.9935, 0.9584, 0.9916, 0.9688, 0.9916, 0.9559, 0.9778, 0.9688, 0.9757, 0.9688, 0.9778, 0.9584, 0.9916, 0.9451, 0.9893, 0.9402, 0.9847, 0.9688, 0.9847, 0.9688, 0.9916, 0.9451, 0.9893, 0.9375, 0.9916, 0.9375, 0.9847, 0.9402, 0.9847, 0.9485, 0.9794, 0.9375, 0.9778, 0.9559, 0.9778, 1.0, 0.9955, 0.9688, 0.9937, 0.9688, 0.9916, 1.0, 0.9916])
me_power_pole.materials.append(mat_trim)
me_power_pole.use_remesh_fix_poles = True
me_power_pole.use_remesh_preserve_attributes = False
me_power_pole.use_mirror_vertex_groups = False
me_power_pole.update()
me_power_pole.normals_split_custom_set([tuple(v) for v in zip(*[iter([0.9239, -0.3827, -2.982e-08, 0.9239, -0.3827, -2.982e-08, 0.9239, -0.3827, -2.982e-08, 0.9239, -0.3827, -2.982e-08, 0.1737, -0.1603, -0.9717, -5.674e-05, -0.2272, -0.9739, -1.341e-05, -0.0328, -0.9995, 0.1737, 0.03235, -0.9843, -0.913, -0.1531, 0.3782, -0.9693, -0.1528, 0.1928, -0.9738, 2.161e-05, 0.2272, -0.9108, 1.113e-05, 0.4128, 2.384e-07, 8.742e-08, -1.0, 2.384e-07, 8.742e-08, -1.0, 2.384e-07, 8.742e-08, -1.0, 2.384e-07, 8.742e-08, -1.0, 2.384e-07, 8.742e-08, -1.0, 0.8068, 0.2081, 0.553, 0.8068, 0.09617, 0.583, 0.1519, 0.1924, 0.9695, 0.1514, 0.3776, 0.9135, 0.8068, 0.5754, 0.1342, 0.8068, 0.5382, 0.2439, 0.1513, 0.9129, 0.379, 0.1514, 0.9693, 0.1936, 0.8068, 0.5018, -0.312, 0.8068, 0.553, -0.2081, 0.1517, 0.9134, -0.3777, 0.1517, 0.8222, -0.5486, 0.8068, 0.4313, -0.4039, 0.8068, 0.5018, -0.312, 0.1517, 0.8222, -0.5486, 0.1528, 0.6988, -0.6988, 0.8068, 0.2439, -0.5382, 0.8067, 0.3443, -0.4803, 0.1514, 0.5498, -0.8215, 0.1528, 0.3782, -0.913, 0.8068, 0.1342, -0.5754, 0.8068, 0.2439, -0.5382, 0.1528, 0.3782, -0.913, 0.1528, 0.1928, -0.9693, -0.8219, -0.1536, -0.5486, -0.913, -0.1528, -0.3782, -0.5425, -0.8188, -0.1878, -0.4954, -0.8188, -0.29, 0.8067, 0.4039, 0.4313, 0.8068, 0.312, 0.5018, 0.1519, 0.5487, 0.8221, 0.1528, 0.6988, 0.6988, 0.1737, -0.4065, 0.897, 0.1737, -0.5737, 0.8004, 0.8199, -0.3023, 0.4862, 0.8199, -0.2016, 0.5358, 0.1737, -0.1603, -0.9717, 0.1737, 0.03235, -0.9843, 0.8199, -0.01877, -0.5722, 0.8199, -0.13, -0.5575, 0.4065, -0.1737, -0.897, 0.5737, -0.1737, -0.8004, 0.3023, -0.8199, -0.4862, 0.2016, -0.8199, -0.5358, 0.1737, -0.5737, 0.8004, 0.1737, -0.7188, 0.6731, 0.8199, -0.3913, 0.4179, 0.8199, -0.3023, 0.4862, 0.1737, -0.8363, 0.5199, 0.1737, -0.9217, 0.3468, 0.8199, -0.5214, 0.2363, 0.8199, -0.4653, 0.3335, 0.1737, -0.2237, 0.9591, 0.1737, -0.4065, 0.897, 0.8199, -0.2016, 0.5358, 0.8199, -0.09325, 0.5649, 0.1737, -0.03234, 0.9843, 0.1737, -0.2237, 0.9591, 0.8199, -0.09325, 0.5649, 0.8199, 0.01882, 0.5722, 0.8068, 0.5754, 0.1342, 0.8068, 0.5905, 0.01939, 0.8199, -0.5722, 0.0188, 0.8199, -0.5648, -0.09318, 0.8068, 0.4313, -0.4039, 0.8067, 0.3443, -0.4803, 0.8199, -0.3023, 0.4862, 0.8199, -0.3913, 0.4179, 0.8068, 0.5018, -0.312, 0.8068, 0.4313, -0.4039, 0.8199, -0.3913, 0.4179, 0.8199, -0.4653, 0.3335, 0.8068, 0.1342, -0.5754, 0.8068, 0.01938, -0.5905, 0.8199, 0.01882, 0.5722, 0.8199, -0.09325, 0.5649, 0.03089, -0.8026, -0.5957, -0.09013, -0.8087, -0.5813, 0.1256, -0.8185, 0.5606, 0.007848, -0.8226, 0.5685, 0.8068, 0.2439, -0.5382, 0.8068, 0.1342, -0.5754, 0.8199, -0.09325, 0.5649, 0.8199, -0.2016, 0.5358, 0.8068, 0.09617, 0.583, 0.8068, 0.2081, 0.553, 0.8199, -0.2363, -0.5214, 0.8199, -0.13, -0.5575, 0.01504, -0.1738, -0.9847, -0.05025, -6.023e-06, -0.9987, 0.1541, 1.718e-07, -0.9881, 0.2155, -0.1736, -0.9609, 0.1737, -0.9217, 0.3468, 6.642e-05, -0.9108, 0.4128, 3.145e-05, -0.9739, 0.2272, 0.1737, -0.9717, 0.1603, 0.1737, -0.9717, 0.1603, 3.145e-05, -0.9739, 0.2272, 2.754e-08, -0.9995, 0.0328, 0.1737, -0.9843, -0.03233, 0.1524, 0.0002564, -0.9883, 0.1528, 0.1928, -0.9693, 2.546e-05, 0.1628, -0.9867, 6.785e-06, -0.03284, -0.9995, -0.3779, -0.1522, -0.9132, -0.1826, -0.1531, -0.9712, -0.2168, -1.397e-08, -0.9762, -0.4128, 2.515e-05, -0.9108, 0.1528, 0.6988, 0.6988, 0.1519, 0.5487, 0.8221, 4.896e-05, 0.5826, 0.8128, 3.006e-05, 0.7299, 0.6835, 0.8067, 0.4803, 0.3443, 0.8068, 0.5382, 0.2439, 0.8199, -0.5358, -0.2016, 0.8199, -0.4862, -0.3023, 0.1514, 0.5498, -0.8215, 0.1528, 0.6988, -0.6988, 3.636e-05, 0.6835, -0.7299, 1.723e-06, 0.528, -0.8493, -0.6984, -0.1543, 0.6989, -0.8214, -0.1542, 0.5492, -0.8128, -2.129e-07, 0.5826, -0.6835, -1.59e-07, 0.7299, 0.1528, 0.1928, -0.9693, 0.1528, 0.3782, -0.913, 1.134e-05, 0.3521, -0.936, 2.546e-05, 0.1628, -0.9867, 0.9843, -0.1737, 0.03233, 0.9995, -2.766e-05, -0.0328, 0.9867, 1.243e-05, 0.1628, 0.959, -0.1737, 0.2237, 0.959, -0.1737, 0.2237, 0.9867, 1.243e-05, 0.1628, 0.9359, -4.038e-05, 0.3522, 0.897, -0.1737, 0.4065, 0.3827, -0.9239, -2.782e-07, 0.3827, -0.9239, -2.782e-07, 0.3827, -0.9239, -2.782e-07, 0.3827, -0.9239, -2.782e-07, 0.6731, -0.1737, 0.7188, 0.7299, -4.999e-05, 0.6835, 0.5825, 3.784e-05, 0.8128, 0.5199, -0.1737, 0.8363, 0.1528, 0.3782, -0.913, 0.1514, 0.5498, -0.8215, 1.723e-06, 0.528, -0.8493, 1.134e-05, 0.3521, -0.936, 0.1737, -0.9843, -0.03233, 2.754e-08, -0.9995, 0.0328, 4.587e-05, -0.9867, -0.1628, 0.1737, -0.959, -0.2237, 0.8004, -0.1737, 0.5737, 0.8492, -3.607e-05, 0.528, 0.7299, -4.999e-05, 0.6835, 0.6731, -0.1737, 0.7188, 0.1737, -0.5737, 0.8004, -3.469e-07, -0.528, 0.8492, -5.438e-07, -0.6835, 0.7299, 0.1737, -0.7188, 0.6731, 0.5199, -0.1737, 0.8363, 0.5825, 3.784e-05, 0.8128, 0.4128, 4.237e-05, 0.9108, 0.3468, -0.1737, 0.9217, 0.1737, -0.6731, -0.7188, 1.4e-06, -0.7299, -0.6835, 3.316e-05, -0.5825, -0.8128, 0.1737, -0.5199, -0.8364, 0.1737, -0.4065, 0.897, -6.726e-07, -0.3522, 0.9359, -3.469e-07, -0.528, 0.8492, 0.1737, -0.5737, 0.8004, 0.1737, -0.5199, -0.8364, 3.316e-05, -0.5825, -0.8128, -1.557e-05, -0.4128, -0.9108, 0.1737, -0.3468, -0.9217, 0.7188, -0.1737, -0.6731, 0.6835, 1.904e-05, -0.7299, 0.8128, 3.648e-05, -0.5825, 0.8363, -0.1737, -0.5199, -0.378, -0.1535, 0.913, -0.5488, -0.1537, 0.8217, -0.528, 9.36e-06, 0.8493, -0.3521, 1.57e-05, 0.936, 0.5737, -0.1737, -0.8004, 0.528, 2.839e-05, -0.8492, 0.6835, 1.904e-05, -0.7299, 0.7188, -0.1737, -0.6731, -0.1814, -0.1525, 0.9715, -0.378, -0.1535, 0.913, -0.3521, 1.57e-05, 0.936, -0.1526, -2.195e-05, 0.9883, 0.1519, 0.1924, 0.9695, 0.1521, -0.0003436, 0.9884, -6.838e-06, 0.03285, 0.9995, -9.463e-06, 0.2272, 0.9738, 0.1517, 0.8222, -0.5486, 0.1517, 0.9134, -0.3777, 3.463e-05, 0.9108, -0.4128, 4.723e-05, 0.8128, -0.5826, 0.1737, -0.959, -0.2237, 4.587e-05, -0.9867, -0.1628, 1.733e-08, -0.9359, -0.3522, 0.1737, -0.897, -0.4065, 0.1514, 0.8215, 0.5498, 0.1528, 0.6988, 0.6988, 3.006e-05, 0.7299, 0.6835, -1.574e-05, 0.8493, 0.528, -0.9693, -0.1528, 0.1928, -0.9883, -0.1528, -8.119e-07, -0.9995, -3.441e-05, 0.03284, -0.9738, 2.161e-05, 0.2272, -0.5463, -0.8372, 0.02498, -0.5554, -0.8188, 0.1452, 0.5575, -0.8199, -0.1301, 0.5722, -0.8199, -0.0188, 0.8067, 0.4039, 0.4313, 0.8067, 0.4803, 0.3443, 0.8199, -0.4862, -0.3023, 0.8199, -0.4179, -0.3913, -0.5425, -0.8188, -0.1878, -0.5687, -0.8188, -0.07836, 0.5648, -0.8199, 0.09319, 0.5358, -0.8199, 0.2016, 0.8068, 0.2081, 0.553, 0.8068, 0.312, 0.5018, 0.8199, -0.3335, -0.4653, 0.8199, -0.2363, -0.5214, 0.8067, 0.3443, -0.4803, 0.8068, 0.2439, -0.5382, 0.8199, -0.2016, 0.5358, 0.8199, -0.3023, 0.4862, 0.8068, 0.553, -0.2081, 0.8068, 0.5018, -0.312, 0.8199, -0.4653, 0.3335, 0.8199, -0.5214, 0.2363, 0.8068, 0.583, -0.0962, 0.8068, 0.553, -0.2081, 0.8199, -0.5214, 0.2363, 0.8199, -0.5575, 0.1301, -0.4317, -0.8072, -0.4026, -0.4954, -0.8188, -0.29, 0.4862, -0.8199, 0.3023, 0.4179, -0.8199, 0.3913, 0.6731, -0.1737, 0.7188, 0.5199, -0.1737, 0.8363, 0.3335, -0.8199, 0.4653, 0.4179, -0.8199, 0.3913, 0.5199, -0.1737, 0.8363, 0.3468, -0.1737, 0.9217, 0.2363, -0.8199, 0.5214, 0.3335, -0.8199, 0.4653, 0.1518, -0.1737, 0.973, -0.04958, -0.1736, 0.9836, 0.007848, -0.8226, 0.5685, 0.1256, -0.8185, 0.5606, 0.7188, -0.1737, -0.6731, 0.8363, -0.1737, -0.5199, 0.4653, -0.8199, -0.3335, 0.3913, -0.8199, -0.4179, 0.1737, -0.9717, 0.1603, 0.1737, -0.9843, -0.03233, 0.8199, -0.5722, 0.0188, 0.8199, -0.5575, 0.1301, 0.1737, -0.959, -0.2237, 0.1737, -0.897, -0.4065, 0.8199, -0.5358, -0.2016, 0.8199, -0.5648, -0.09318, 0.1737, -0.5199, -0.8364, 0.1737, -0.3468, -0.9217, 0.8199, -0.2363, -0.5214, 0.8199, -0.3335, -0.4653, 0.2155, -0.1736, -0.9609, 0.4065, -0.1737, -0.897, 0.2016, -0.8199, -0.5358, 0.08834, -0.8186, -0.5676, 0.8363, -0.1737, -0.5199, 0.9217, -0.1737, -0.3468, 0.5214, -0.8199, -0.2363, 0.4653, -0.8199, -0.3335, 0.9843, -0.1737, 0.03233, 0.959, -0.1737, 0.2237, 0.5648, -0.8199, 0.09319, 0.5722, -0.8199, -0.0188, 0.8004, -0.1737, 0.5737, 0.6731, -0.1737, 0.7188, 0.4179, -0.8199, 0.3913, 0.4862, -0.8199, 0.3023, -0.2081, -0.8068, -0.553, -0.09013, -0.8087, -0.5813, -0.1826, -0.1531, -0.9712, -0.3779, -0.1522, -0.9132, 0.8067, 0.3443, -0.4803, 0.8068, 0.4313, -0.4039, 0.1528, 0.6988, -0.6988, 0.1514, 0.5498, -0.8215, 0.8068, 0.5905, 0.01939, 0.8068, 0.5754, 0.1342, 0.1514, 0.9693, 0.1936, 0.1521, 0.9884, 0.0003971, -0.007869, -0.8029, 0.5961, -0.1365, -0.8298, 0.5411, -0.1814, -0.1525, 0.9715, 0.02027, -0.1515, 0.9883, -0.913, -0.1531, 0.3782, -0.8214, -0.1542, 0.5492, -0.4576, -0.8188, 0.3467, -0.5164, -0.8188, 0.2508, -0.913, -0.1528, -0.3782, -0.9693, -0.1528, -0.1928, -0.5687, -0.8188, -0.07836, -0.5425, -0.8188, -0.1878, -0.9693, -0.1528, -0.1928, -0.9883, -0.1528, -8.119e-07, -0.5463, -0.8372, 0.02498, -0.5687, -0.8188, -0.07836, -0.5826, 1.251e-05, -0.8128, -0.73, 1.243e-05, -0.6835, -0.6995, -0.154, -0.6979, -0.5496, -0.1543, -0.8211, -0.378, -0.1535, 0.913, -0.1814, -0.1525, 0.9715, -0.1365, -0.8298, 0.5411, -0.1878, -0.8188, 0.5425, -0.9883, -0.1528, -8.119e-07, -0.9693, -0.1528, 0.1928, -0.5554, -0.8188, 0.1452, -0.5463, -0.8372, 0.02498, -0.9693, -0.1528, 0.1928, -0.913, -0.1531, 0.3782, -0.5164, -0.8188, 0.2508, -0.5554, -0.8188, 0.1452, -0.8214, -0.1542, 0.5492, -0.6984, -0.1543, 0.6989, -0.3811, -0.8188, 0.4293, -0.4576, -0.8188, 0.3467, -0.5488, -0.1537, 0.8217, -0.378, -0.1535, 0.913, -0.1878, -0.8188, 0.5425, -0.29, -0.8188, 0.4954, 0.8068, 0.553, -0.2081, 0.8068, 0.583, -0.0962, 0.1528, 0.9693, -0.1928, 0.1517, 0.9134, -0.3777, -0.312, -0.8067, -0.5018, -0.2081, -0.8068, -0.553, -0.3779, -0.1522, -0.9132, -0.5496, -0.1543, -0.8211, 0.897, -0.1737, 0.4065, 0.8004, -0.1737, 0.5737, 0.4862, -0.8199, 0.3023, 0.5358, -0.8199, 0.2016, 0.959, -0.1737, 0.2237, 0.897, -0.1737, 0.4065, 0.5358, -0.8199, 0.2016, 0.5648, -0.8199, 0.09319, 0.9217, -0.1737, -0.3468, 0.9717, -0.1737, -0.1603, 0.5575, -0.8199, -0.1301, 0.5214, -0.8199, -0.2363, 0.01504, -0.1738, -0.9847, 0.2155, -0.1736, -0.9609, 0.08834, -0.8186, -0.5676, -0.02975, -0.8223, -0.5683, 0.3468, -0.1737, 0.9217, 0.1518, -0.1737, 0.973, 0.1256, -0.8185, 0.5606, 0.2363, -0.8199, 0.5214, -0.5554, -0.8188, 0.1452, -0.5164, -0.8188, 0.2508, 0.5214, -0.8199, -0.2363, 0.5575, -0.8199, -0.1301, 0.8068, 0.312, 0.5018, 0.8067, 0.4039, 0.4313, 0.8199, -0.4179, -0.3913, 0.8199, -0.3335, -0.4653, 0.8067, -0.01944, 0.5906, 0.8068, 0.09617, 0.583, 0.8199, -0.13, -0.5575, 0.8199, -0.01877, -0.5722, -0.2081, -0.8068, -0.553, -0.312, -0.8067, -0.5018, 0.3335, -0.8199, 0.4653, 0.2363, -0.8199, 0.5214, -0.4954, -0.8188, -0.29, -0.5425, -0.8188, -0.1878, 0.5358, -0.8199, 0.2016, 0.4862, -0.8199, 0.3023, -0.09013, -0.8087, -0.5813, -0.2081, -0.8068, -0.553, 0.2363, -0.8199, 0.5214, 0.1256, -0.8185, 0.5606, -0.5687, -0.8188, -0.07836, -0.5463, -0.8372, 0.02498, 0.5722, -0.8199, -0.0188, 0.5648, -0.8199, 0.09319, 0.1517, 0.9134, -0.3777, 0.1528, 0.9693, -0.1928, 3.338e-05, 0.9738, -0.2272, 3.463e-05, 0.9108, -0.4128, -0.9883, -0.1528, -8.119e-07, -0.9693, -0.1528, -0.1928, -0.9867, -1.48e-05, -0.1628, -0.9995, -3.441e-05, 0.03284, -0.8214, -0.1542, 0.5492, -0.913, -0.1531, 0.3782, -0.9108, 1.113e-05, 0.4128, -0.8128, -2.129e-07, 0.5826, 0.1521, 0.9884, 0.0003971, 0.1514, 0.9693, 0.1936, 5.331e-05, 0.9867, 0.1628, 4.387e-05, 0.9995, -0.03284, 0.4065, -0.1737, -0.897, 0.3522, 5.675e-05, -0.9359, 0.528, 2.839e-05, -0.8492, 0.5737, -0.1737, -0.8004, 0.1514, 0.9693, 0.1936, 0.1513, 0.9129, 0.379, 1.259e-05, 0.9359, 0.3521, 5.331e-05, 0.9867, 0.1628, -0.1826, -0.1531, -0.9712, 0.02091, -0.1517, -0.9882, -0.01188, -6.569e-09, -0.9999, -0.2168, -1.397e-08, -0.9762, -0.913, -0.1528, -0.3782, -0.8219, -0.1536, -0.5486, -0.8493, -1.596e-05, -0.528, -0.9359, 3.175e-05, -0.3521, 0.9717, -0.1737, -0.1603, 0.9739, -5.462e-05, -0.2272, 0.9995, -2.766e-05, -0.0328, 0.9843, -0.1737, 0.03233, 0.8363, -0.1737, -0.5199, 0.8128, 3.648e-05, -0.5825, 0.9108, 5.729e-07, -0.4128, 0.9217, -0.1737, -0.3468, 0.2155, -0.1736, -0.9609, 0.1541, 1.718e-07, -0.9881, 0.3522, 5.675e-05, -0.9359, 0.4065, -0.1737, -0.897, 0.1519, 0.5487, 0.8221, 0.1514, 0.3776, 0.9135, -1.258e-06, 0.4128, 0.9108, 4.896e-05, 0.5826, 0.8128, 0.1737, -0.3468, -0.9217, -1.557e-05, -0.4128, -0.9108, -5.674e-05, -0.2272, -0.9739, 0.1737, -0.1603, -0.9717, 0.1737, -0.2237, 0.9591, 2.102e-05, -0.1628, 0.9867, -6.726e-07, -0.3522, 0.9359, 0.1737, -0.4065, 0.897, 0.1737, -0.897, -0.4065, 1.733e-08, -0.9359, -0.3522, 2.334e-05, -0.8492, -0.528, 0.1737, -0.8004, -0.5737, 0.1518, -0.1737, 0.973, 0.2188, -4.873e-05, 0.9758, 0.01537, -4.997e-05, 0.9999, -0.04958, -0.1736, 0.9836, 0.8068, 0.09617, 0.583, 0.8067, -0.01944, 0.5906, 0.1521, -0.0003436, 0.9884, 0.1519, 0.1924, 0.9695, 0.8067, 0.4803, 0.3443, 0.8067, 0.4039, 0.4313, 0.1528, 0.6988, 0.6988, 0.1514, 0.8215, 0.5498, 0.8068, 0.5382, 0.2439, 0.8067, 0.4803, 0.3443, 0.1514, 0.8215, 0.5498, 0.1513, 0.9129, 0.379, 0.8068, 0.01938, -0.5905, 0.8068, 0.1342, -0.5754, 0.1528, 0.1928, -0.9693, 0.1524, 0.0002564, -0.9883, 0.8068, 0.583, -0.0962, 0.8068, 0.5905, 0.01939, 0.1521, 0.9884, 0.0003971, 0.1528, 0.9693, -0.1928, -0.09013, -0.8087, -0.5813, 0.03089, -0.8026, -0.5957, 0.02091, -0.1517, -0.9882, -0.1826, -0.1531, -0.9712, -0.4317, -0.8072, -0.4026, -0.312, -0.8067, -0.5018, -0.5496, -0.1543, -0.8211, -0.6995, -0.154, -0.6979, 0.9717, -0.1737, -0.1603, 0.9843, -0.1737, 0.03233, 0.5722, -0.8199, -0.0188, 0.5575, -0.8199, -0.1301, 0.5737, -0.1737, -0.8004, 0.7188, -0.1737, -0.6731, 0.3913, -0.8199, -0.4179, 0.3023, -0.8199, -0.4862, 0.1737, -0.3468, -0.9217, 0.1737, -0.1603, -0.9717, 0.8199, -0.13, -0.5575, 0.8199, -0.2363, -0.5214, 0.1737, -0.6731, -0.7188, 0.1737, -0.5199, -0.8364, 0.8199, -0.3335, -0.4653, 0.8199, -0.4179, -0.3913, 0.1737, -0.8004, -0.5737, 0.1737, -0.6731, -0.7188, 0.8199, -0.4179, -0.3913, 0.8199, -0.4862, -0.3023, 0.1737, -0.897, -0.4065, 0.1737, -0.8004, -0.5737, 0.8199, -0.4862, -0.3023, 0.8199, -0.5358, -0.2016, 0.1737, -0.9843, -0.03233, 0.1737, -0.959, -0.2237, 0.8199, -0.5648, -0.09318, 0.8199, -0.5722, 0.0188, 0.1737, -0.9217, 0.3468, 0.1737, -0.9717, 0.1603, 0.8199, -0.5575, 0.1301, 0.8199, -0.5214, 0.2363, 0.1737, -0.7188, 0.6731, 0.1737, -0.8363, 0.5199, 0.8199, -0.4653, 0.3335, 0.8199, -0.3913, 0.4179, 0.8068, 0.5382, 0.2439, 0.8068, 0.5754, 0.1342, 0.8199, -0.5648, -0.09318, 0.8199, -0.5358, -0.2016, -0.5164, -0.8188, 0.2508, -0.4576, -0.8188, 0.3467, 0.4653, -0.8199, -0.3335, 0.5214, -0.8199, -0.2363, 0.8068, 0.5905, 0.01939, 0.8068, 0.583, -0.0962, 0.8199, -0.5575, 0.1301, 0.8199, -0.5722, 0.0188, -0.4576, -0.8188, 0.3467, -0.3811, -0.8188, 0.4293, 0.3913, -0.8199, -0.4179, 0.4653, -0.8199, -0.3335, -0.3811, -0.8188, 0.4293, -0.29, -0.8188, 0.4954, 0.3023, -0.8199, -0.4862, 0.3913, -0.8199, -0.4179, -0.29, -0.8188, 0.4954, -0.1878, -0.8188, 0.5425, 0.2016, -0.8199, -0.5358, 0.3023, -0.8199, -0.4862, -0.1878, -0.8188, 0.5425, -0.1365, -0.8298, 0.5411, 0.08834, -0.8186, -0.5676, 0.2016, -0.8199, -0.5358, -0.1365, -0.8298, 0.5411, -0.007869, -0.8029, 0.5961, -0.02975, -0.8223, -0.5683, 0.08834, -0.8186, -0.5676, -0.312, -0.8067, -0.5018, -0.4317, -0.8072, -0.4026, 0.4179, -0.8199, 0.3913, 0.3335, -0.8199, 0.4653, -0.8219, -0.1536, -0.5486, -0.6995, -0.154, -0.6979, -0.73, 1.243e-05, -0.6835, -0.8493, -1.596e-05, -0.528, -0.9693, -0.1528, -0.1928, -0.913, -0.1528, -0.3782, -0.9359, 3.175e-05, -0.3521, -0.9867, -1.48e-05, -0.1628, -0.5496, -0.1543, -0.8211, -0.3779, -0.1522, -0.9132, -0.4128, 2.515e-05, -0.9108, -0.5826, 1.251e-05, -0.8128, 0.1528, 0.9693, -0.1928, 0.1521, 0.9884, 0.0003971, 4.387e-05, 0.9995, -0.03284, 3.338e-05, 0.9738, -0.2272, 0.1737, -0.03234, 0.9843, 5.237e-06, 0.03279, 0.9995, 2.102e-05, -0.1628, 0.9867, 0.1737, -0.2237, 0.9591, 0.1528, 0.6988, -0.6988, 0.1517, 0.8222, -0.5486, 4.723e-05, 0.8128, -0.5826, 3.636e-05, 0.6835, -0.7299, 0.1514, 0.3776, 0.9135, 0.1519, 0.1924, 0.9695, -9.463e-06, 0.2272, 0.9738, -1.258e-06, 0.4128, 0.9108, 0.897, -0.1737, 0.4065, 0.9359, -4.038e-05, 0.3522, 0.8492, -3.607e-05, 0.528, 0.8004, -0.1737, 0.5737, 0.9217, -0.1737, -0.3468, 0.9108, 5.729e-07, -0.4128, 0.9739, -5.462e-05, -0.2272, 0.9717, -0.1737, -0.1603, 0.1737, -0.8363, 0.5199, 2.296e-05, -0.8128, 0.5825, 6.642e-05, -0.9108, 0.4128, 0.1737, -0.9217, 0.3468, 0.02027, -0.1515, 0.9883, -0.1814, -0.1525, 0.9715, -0.1526, -2.195e-05, 0.9883, 0.05381, 3.758e-05, 0.9986, -0.5488, -0.1537, 0.8217, -0.6984, -0.1543, 0.6989, -0.6835, -1.59e-07, 0.7299, -0.528, 9.36e-06, 0.8493, 0.1737, -0.8004, -0.5737, 2.334e-05, -0.8492, -0.528, 1.4e-06, -0.7299, -0.6835, 0.1737, -0.6731, -0.7188, 0.3468, -0.1737, 0.9217, 0.4128, 4.237e-05, 0.9108, 0.2188, -4.873e-05, 0.9758, 0.1518, -0.1737, 0.973, 0.1737, -0.7188, 0.6731, -5.438e-07, -0.6835, 0.7299, 2.296e-05, -0.8128, 0.5825, 0.1737, -0.8363, 0.5199, 0.1513, 0.9129, 0.379, 0.1514, 0.8215, 0.5498, -1.574e-05, 0.8493, 0.528, 1.259e-05, 0.9359, 0.3521, -0.6984, -0.1543, 0.6989, -0.5488, -0.1537, 0.8217, -0.29, -0.8188, 0.4954, -0.3811, -0.8188, 0.4293, 0.8068, 0.312, 0.5018, 0.8068, 0.2081, 0.553, 0.1514, 0.3776, 0.9135, 0.1519, 0.5487, 0.8221, -0.6995, -0.154, -0.6979, -0.8219, -0.1536, -0.5486, -0.4954, -0.8188, -0.29, -0.4317, -0.8072, -0.4026, 0.2405, -0.09963, 0.9655, 0.2405, -0.09963, 0.9655, 0.2405, -0.09963, 0.9655, 0.2405, -0.09963, 0.9655, 0.5622, -0.2329, 0.7936, 0.5622, -0.2329, 0.7936, 0.5622, -0.2329, 0.7936, 0.5622, -0.2329, 0.7936, 0.3755, -0.8937, -0.2455, 0.3755, -0.8937, -0.2455, 0.3755, -0.8937, -0.2455, 0.3755, -0.8937, -0.2455, 0.3755, -0.8937, -0.2455, 0.3755, -0.8937, -0.2455, 0.3755, -0.8937, -0.2455, 0.8965, -0.3719, -0.2408, 0.8965, -0.3719, -0.2408, 0.8965, -0.3719, -0.2408, 0.8965, -0.3719, -0.2408, 0.8965, -0.3719, -0.2408, 0.8965, -0.3719, -0.2408, 0.8965, -0.3719, -0.2408, 0.2328, -0.5622, 0.7936, 0.2328, -0.5622, 0.7936, 0.2328, -0.5622, 0.7936, 0.2328, -0.5622, 0.7936, 0.09963, -0.2405, 0.9655, 0.09963, -0.2405, 0.9655, 0.09963, -0.2405, 0.9655, 0.09963, -0.2405, 0.9655, 0.3192, -0.804, 0.5017, 0.3192, -0.804, 0.5017, 0.3192, -0.804, 0.5017, 0.3192, -0.804, 0.5017, 0.3192, -0.804, 0.5017, 0.3192, -0.804, 0.5017, 0.3192, -0.804, 0.5017, 0.8003, -0.3314, 0.4997, 0.8003, -0.3314, 0.4997, 0.8003, -0.3314, 0.4997, 0.8003, -0.3314, 0.4997, 0.8003, -0.3314, 0.4997, 0.8003, -0.3314, 0.4997, 0.8003, -0.3314, 0.4997, 1.0, 0.0, 0.0, 1.0, 0.0, 0.0, 1.0, 0.0, 0.0, 1.0, 0.0, 0.0, 0.5508, -0.7197, -0.4227, 0.5508, -0.7197, -0.4227, 0.5508, -0.7197, -0.4227, 0.5508, -0.7197, -0.4227, 0.6242, -0.7644, 0.1614, 0.6242, -0.7644, 0.1614, 0.6242, -0.7644, 0.1614, 0.6242, -0.7644, 0.1614, 0.0, -1.0, -1.738e-07, 0.0, -1.0, -1.738e-07, 0.0, -1.0, -1.738e-07, 0.0, -1.0, -1.738e-07, 0.0, -1.0, 0.0, 0.0, -1.0, 0.0, 0.0, -1.0, 0.0, 1.0, -3.059e-07, 0.0, 1.0, -3.059e-07, 0.0, 1.0, -3.059e-07, 0.0, 1.0, -3.059e-07, 0.0, 0.8687, -0.4662, 0.1672, 0.8687, -0.4662, 0.1672, 0.8687, -0.4662, 0.1672, 0.8687, -0.4662, 0.1672, 0.7839, -0.4248, -0.4528, 0.7839, -0.4248, -0.4528, 0.7839, -0.4248, -0.4528, 0.7839, -0.4248, -0.4528, 0.8687, -0.4662, -0.1672, 0.8687, -0.4662, -0.1672, 0.8687, -0.4662, -0.1672, 0.8687, -0.4662, -0.1672, 0.7618, -0.6268, -0.1639, 0.7618, -0.6268, -0.1639, 0.7618, -0.6268, -0.1639, 0.7618, -0.6268, -0.1639, 0.7197, -0.5508, -0.4227, 0.7197, -0.5508, -0.4227, 0.7197, -0.5508, -0.4227, 0.7197, -0.5508, -0.4227, 0.7842, -0.4222, 0.4547, 0.7842, -0.4222, 0.4547, 0.7842, -0.4222, 0.4547, 0.7842, -0.4222, 0.4547, 0.7365, -0.5401, 0.4072, 0.7365, -0.5401, 0.4072, 0.7365, -0.5401, 0.4072, 0.7365, -0.5401, 0.4072, 0.7644, -0.6242, 0.1614, 0.7644, -0.6242, 0.1614, 0.7644, -0.6242, 0.1614, 0.7644, -0.6242, 0.1614, 0.5708, -0.169, 0.8035, 0.5708, -0.169, 0.8035, 0.5708, -0.169, 0.8035, 0.5708, -0.169, 0.8035, 0.6939, -0.4217, 0.5837, 0.694, -0.4216, 0.5836, 0.694, -0.4216, 0.5837, 0.6939, -0.4217, 0.5837, 0.694, -0.4216, 0.5836, 0.6487, -0.5475, 0.5286, 0.6487, -0.5475, 0.5286, 0.6487, -0.5475, 0.5286, 0.0, -1.0, 1.746e-07, 0.0, -1.0, 1.746e-07, 0.0, -1.0, 1.746e-07, 0.0, -1.0, 1.746e-07, 0.0, -1.0, 3.406e-08, 0.0, -1.0, 3.406e-08, 0.0, -1.0, 3.406e-08, 0.0, -1.0, 3.406e-08, 0.0, -1.0, 1.724e-07, 0.0, -1.0, 1.724e-07, 0.0, -1.0, 1.724e-07, 0.0, -1.0, 1.724e-07, 0.4595, -0.6252, 0.6308, 0.4595, -0.6252, 0.6308, 0.4595, -0.6252, 0.6308, 0.4595, -0.6252, 0.6308, 0.4595, -0.6252, 0.6308, 0.1409, -0.4195, 0.8968, 0.1409, -0.4195, 0.8968, 0.1409, -0.4195, 0.8968, 0.1409, -0.4195, 0.8968, 0.0, -1.0, -1.873e-07, 0.0, -1.0, -1.873e-07, 0.0, -1.0, -1.873e-07, 0.0, -1.0, -1.873e-07, 0.5346, -0.7427, 0.4031, 0.5346, -0.7427, 0.4031, 0.5346, -0.7427, 0.4031, 0.5346, -0.7427, 0.4031, 0.4221, -0.7843, 0.4547, 0.4221, -0.7843, 0.4547, 0.4221, -0.7843, 0.4547, 0.4221, -0.7843, 0.4547, 0.5575, -0.792, 0.2487, 0.5575, -0.792, 0.2487, 0.5575, -0.792, 0.2487, 0.5575, -0.792, 0.2487, 0.6268, -0.7618, -0.1639, 0.6268, -0.7618, -0.1639, 0.6268, -0.7618, -0.1639, 0.6268, -0.7618, -0.1639, 0.5577, -0.7919, -0.2488, 0.5577, -0.7919, -0.2488, 0.5577, -0.7919, -0.2488, 0.5577, -0.7919, -0.2488, 0.4219, -0.7844, -0.4547, 0.4219, -0.7844, -0.4547, 0.4219, -0.7844, -0.4547, 0.4219, -0.7844, -0.4547, 1.0, 3.06e-07, 0.0, 1.0, 3.06e-07, 0.0, 1.0, 3.06e-07, 0.0, 1.0, 3.06e-07, 0.0, 0.294, -0.9365, -0.191, 0.294, -0.9365, -0.191, 0.294, -0.9365, -0.191, 0.294, -0.9365, -0.191, 0.6859, -0.4198, -0.5944, 0.6859, -0.4198, -0.5944, 0.6859, -0.4198, -0.5944, 0.6859, -0.4198, -0.5944, 0.6859, -0.4198, -0.5944, 0.1922, -0.5996, -0.7769, 0.1922, -0.5996, -0.7769, 0.1922, -0.5996, -0.7769, 0.1922, -0.5996, -0.7769, 0.0, -1.0, 7.321e-07, 0.0, -1.0, 7.321e-07, 0.0, -1.0, 7.321e-07, 0.0, -1.0, 7.321e-07, 0.7582, -0.5558, 0.341, 0.7582, -0.5558, 0.341, 0.7582, -0.5558, 0.341, -5.247e-06, 0.0, 1.0, -5.247e-06, 0.0, 1.0, -5.247e-06, 0.0, 1.0, -5.247e-06, 0.0, 1.0, 0.7502, -0.5663, -0.3413, 0.7502, -0.5663, -0.3413, 0.7502, -0.5663, -0.3413, 0.4535, -0.6448, -0.6153, 0.4535, -0.6448, -0.6153, 0.4535, -0.6448, -0.6153, 0.4535, -0.6448, -0.6153, 0.4535, -0.6448, -0.6153, 0.0, -1.0, -1.454e-07, 0.0, -1.0, -1.454e-07, 0.0, -1.0, -1.454e-07, 1.0, 0.0, 0.0, 1.0, 0.0, 0.0, 1.0, 0.0, 0.0, 1.0, 0.0, 0.0, 1.0, 0.0, 0.0, 0.5126, -0.2071, -0.8333, 0.5126, -0.2071, -0.8333, 0.5126, -0.2071, -0.8333, 0.5126, -0.2071, -0.8333, 1.0, -0.002589, 0.002829, 1.0, -0.002703, 0.002721, 1.0, -0.002737, 0.002686, 1.0, 0.0, 0.0, 1.0, 0.0, 0.0, 1.0, 0.0, 0.0, 1.0, 0.0, 0.0, 1.0, 0.0, 0.0, 1.0, 0.0, 0.0, 1.0, 0.0, 0.0, 1.0, 0.0, 0.0, 0.004227, -0.9907, 0.136, 0.004227, -0.9907, 0.136, 0.004227, -0.9907, 0.136, 0.004227, -0.9907, 0.136, 0.6138, -0.6189, -0.4901, 0.6138, -0.6189, -0.4901, 0.6138, -0.6189, -0.4901, 1.0, -2.336e-07, 0.0, 1.0, -2.336e-07, 0.0, 1.0, -2.336e-07, 0.0, 1.0, -2.336e-07, 0.0])] * 3)])

# ---- objects
ob_power_pole = bpy.data.objects.new('power-pole', me_power_pole)

# ---- transforms, parenting, visibility, modifiers, constraints
ob_power_pole.location = (0.0, 0.0, 0.0)
ob_power_pole.rotation_mode = 'QUATERNION'
ob_power_pole.rotation_quaternion = (1.0, 0.0, 0.0, 0.0)
ob_power_pole.lineart.crease_threshold = 0.0
_m = ob_power_pole.modifiers.new('Mirror', 'MIRROR')
_m.use_axis = (True, True, False)
_m.merge_threshold = 0.002

# ---- collection membership
scene.collection.objects.link(ob_power_pole)

# ---- scene / render settings (as saved in the file)
scene.frame_start = 1; scene.frame_end = 250; scene.frame_set(101)
scene.render.engine = 'BLENDER_EEVEE_NEXT'
scene.cycles.use_denoising = False
scene.cycles.samples = 128
scene.cycles.sampling_pattern = 'TABULATED_SOBOL'
scene.cycles.use_adaptive_sampling = False
scene.cycles.use_light_tree = False
scene.view_settings.view_transform = 'Filmic'
bpy.context.view_layer.update()

# ---- added for rendering (the .blend has no active camera and no usable light): camera, sun
cam_auto = bpy.data.cameras.new('AutoCamera')
cam_auto.lens = 50.0
cam_auto.sensor_width = 36.0
cam_auto.clip_end = 1000.0
ob_auto_camera = bpy.data.objects.new('AutoCamera', cam_auto)
scene.collection.objects.link(ob_auto_camera)
ob_auto_camera.location = (2.00895, -2.41074, 2.67803)
ob_auto_camera.rotation_euler = (1.09748, -7.21219e-08, 0.694738)
scene.camera = ob_auto_camera
light_auto_sun = bpy.data.lights.new('AutoSun', 'SUN')
light_auto_sun.energy = 3.0
light_auto_sun.angle = 0.0523599
ob_auto_sun = bpy.data.objects.new('AutoSun', light_auto_sun)
scene.collection.objects.link(ob_auto_sun)
ob_auto_sun.rotation_euler = (0.872665, 0.174533, 0.523599)
bpy.context.view_layer.update()
